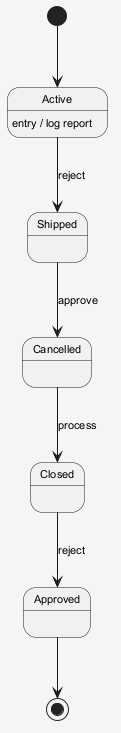

The diagram above was rendered by PlantUML. Its source (embedded in the PNG):
@startuml
skinparam shadowing false
skinparam backgroundColor #F5F5F5
skinparam defaultFontSize 11
[*] --> Active
Active --> Shipped : reject
Active : entry / log report
Shipped --> Cancelled : approve
Cancelled --> Closed : process
Closed --> Approved : reject
Approved --> [*]
@enduml